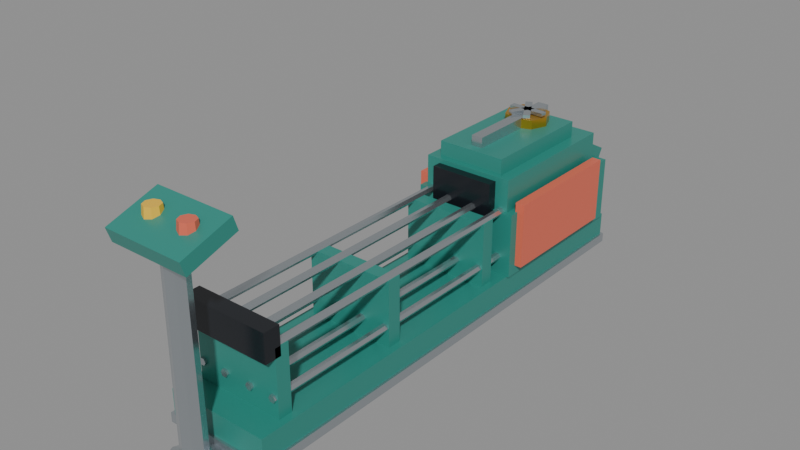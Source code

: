 # Source: cozy_bowling_ball_return.blend  (saved by Blender 5.2.45; exported with 4.5.12 LTS)
import bpy
from mathutils import Matrix  # noqa: F401  (used for matrix-valued properties, if any)

bpy.ops.wm.read_factory_settings(use_empty=True)
scene = bpy.context.scene
scene.name = 'Scene'

# ---- materials (node trees are filled in below, after node groups)
mat_bowling_teal_seafoam = bpy.data.materials.new('Bowling_Teal_Seafoam')
mat_bowling_teal_seafoam.diffuse_color = (0.02624, 0.2542, 0.2086, 1.0)
mat_bowling_coral_pink = bpy.data.materials.new('Bowling_Coral_Pink')
mat_bowling_coral_pink.diffuse_color = (0.7605, 0.1441, 0.08438, 1.0)
mat_bowling_chrome_steel = bpy.data.materials.new('Bowling_Chrome_Steel')
mat_bowling_chrome_steel.diffuse_color = (0.552, 0.5972, 0.6308, 1.0)
mat_bowling_obsidian_ball = bpy.data.materials.new('Bowling_Obsidian_Ball')
mat_bowling_obsidian_ball.diffuse_color = (0.01161, 0.01444, 0.01938, 1.0)
mat_bowling_gold_brass = bpy.data.materials.new('Bowling_Gold_Brass')
mat_bowling_gold_brass.diffuse_color = (0.6867, 0.3813, 0.03955, 1.0)
mat_bowling_bumper_yellow = bpy.data.materials.new('Bowling_Bumper_Yellow')
mat_bowling_bumper_yellow.diffuse_color = (0.8879, 0.5333, 0.03955, 1.0)

# ---- material node trees
mat_bowling_teal_seafoam.use_nodes = True; mat_bowling_teal_seafoam.node_tree.nodes.clear()
_N = mat_bowling_teal_seafoam.node_tree.nodes; _L = mat_bowling_teal_seafoam.node_tree.links
n0 = _N.new('ShaderNodeBsdfPrincipled'); n0.name = 'Principled BSDF'; n0.location = (-200, 100)
n0.inputs[0].default_value = (0.02624, 0.2542, 0.2086, 1.0)
n0.inputs[1].default_value = 0.05
n0.inputs[2].default_value = 0.35
n0.inputs[10].default_value = 0.005
n1 = _N.new('ShaderNodeOutputMaterial'); n1.name = 'Material Output'; n1.location = (200, 100)
_L.new(n0.outputs[0], n1.inputs[0])
n1.is_active_output = True
mat_bowling_coral_pink.use_nodes = True; mat_bowling_coral_pink.node_tree.nodes.clear()
_N = mat_bowling_coral_pink.node_tree.nodes; _L = mat_bowling_coral_pink.node_tree.links
n0 = _N.new('ShaderNodeBsdfPrincipled'); n0.name = 'Principled BSDF'; n0.location = (-200, 100)
n0.inputs[0].default_value = (0.7605, 0.1441, 0.08438, 1.0)
n0.inputs[2].default_value = 0.38
n0.inputs[10].default_value = 0.005
n1 = _N.new('ShaderNodeOutputMaterial'); n1.name = 'Material Output'; n1.location = (200, 100)
_L.new(n0.outputs[0], n1.inputs[0])
n1.is_active_output = True
mat_bowling_chrome_steel.use_nodes = True; mat_bowling_chrome_steel.node_tree.nodes.clear()
_N = mat_bowling_chrome_steel.node_tree.nodes; _L = mat_bowling_chrome_steel.node_tree.links
n0 = _N.new('ShaderNodeBsdfPrincipled'); n0.name = 'Principled BSDF'; n0.location = (-200, 100)
n0.inputs[0].default_value = (0.552, 0.5972, 0.6308, 1.0)
n0.inputs[1].default_value = 0.9
n0.inputs[2].default_value = 0.22
n0.inputs[10].default_value = 0.005
n1 = _N.new('ShaderNodeOutputMaterial'); n1.name = 'Material Output'; n1.location = (200, 100)
_L.new(n0.outputs[0], n1.inputs[0])
n1.is_active_output = True
mat_bowling_obsidian_ball.use_nodes = True; mat_bowling_obsidian_ball.node_tree.nodes.clear()
_N = mat_bowling_obsidian_ball.node_tree.nodes; _L = mat_bowling_obsidian_ball.node_tree.links
n0 = _N.new('ShaderNodeBsdfPrincipled'); n0.name = 'Principled BSDF'; n0.location = (-200, 100)
n0.inputs[0].default_value = (0.01161, 0.01444, 0.01938, 1.0)
n0.inputs[1].default_value = 0.15
n0.inputs[2].default_value = 0.2
n0.inputs[10].default_value = 0.005
n1 = _N.new('ShaderNodeOutputMaterial'); n1.name = 'Material Output'; n1.location = (200, 100)
_L.new(n0.outputs[0], n1.inputs[0])
n1.is_active_output = True
mat_bowling_gold_brass.use_nodes = True; mat_bowling_gold_brass.node_tree.nodes.clear()
_N = mat_bowling_gold_brass.node_tree.nodes; _L = mat_bowling_gold_brass.node_tree.links
n0 = _N.new('ShaderNodeBsdfPrincipled'); n0.name = 'Principled BSDF'; n0.location = (-200, 100)
n0.inputs[0].default_value = (0.6867, 0.3813, 0.03955, 1.0)
n0.inputs[1].default_value = 0.85
n0.inputs[2].default_value = 0.28
n0.inputs[10].default_value = 0.005
n1 = _N.new('ShaderNodeOutputMaterial'); n1.name = 'Material Output'; n1.location = (200, 100)
_L.new(n0.outputs[0], n1.inputs[0])
n1.is_active_output = True
mat_bowling_bumper_yellow.use_nodes = True; mat_bowling_bumper_yellow.node_tree.nodes.clear()
_N = mat_bowling_bumper_yellow.node_tree.nodes; _L = mat_bowling_bumper_yellow.node_tree.links
n0 = _N.new('ShaderNodeBsdfPrincipled'); n0.name = 'Principled BSDF'; n0.location = (-200, 100)
n0.inputs[0].default_value = (0.8879, 0.5333, 0.03955, 1.0)
n0.inputs[2].default_value = 0.42
n0.inputs[10].default_value = 0.005
n1 = _N.new('ShaderNodeOutputMaterial'); n1.name = 'Material Output'; n1.location = (200, 100)
_L.new(n0.outputs[0], n1.inputs[0])
n1.is_active_output = True

# ---- meshes
me_ballreturn_mesh = bpy.data.meshes.new('BallReturn_Mesh')
me_ballreturn_mesh.from_pydata([(-0.22, -1.62, 0.0), (-0.22, -1.62, 0.14), (-0.22, 0.5, 0.14), (-0.22, 0.5, 0.0), (0.22, 0.5, 0.14), (0.22, 0.5, 0.0), (0.22, -1.62, 0.14), (0.22, -1.62, 0.0), (-0.23, -1.63, 0.0), (-0.23, -1.63, 0.04), (-0.23, 0.51, 0.04), (-0.23, 0.51, 0.0), (0.23, 0.51, 0.04), (0.23, 0.51, 0.0), (0.23, -1.63, 0.04), (0.23, -1.63, 0.0), (-0.23, -0.25, 0.14), (-0.23, -0.25, 0.42), (-0.23, 0.47, 0.42), (-0.23, 0.47, 0.14), (0.23, 0.47, 0.42), (0.23, 0.47, 0.14), (0.23, -0.25, 0.42), (0.23, -0.25, 0.14), (-0.2, -0.24, 0.4), (-0.2, -0.24, 0.56), (-0.2, 0.4, 0.56), (-0.2, 0.4, 0.4), (0.2, 0.4, 0.56), (0.2, 0.4, 0.4), (0.2, -0.24, 0.56), (0.2, -0.24, 0.4), (-0.15, -0.22, 0.55), (-0.15, -0.22, 0.63), (-0.15, 0.3, 0.63), (-0.15, 0.3, 0.55), (0.15, 0.3, 0.63), (0.15, 0.3, 0.55), (0.15, -0.22, 0.63), (0.15, -0.22, 0.55), (-0.18, 0.2412, 0.4345), (-0.18, 0.3069, 0.5581), (-0.18, 0.5188, 0.4455), (-0.18, 0.4531, 0.3219), (0.18, 0.5188, 0.4455), (0.18, 0.4531, 0.3219), (0.18, 0.3069, 0.5581), (0.18, 0.2412, 0.4345), (-0.26, -0.21, 0.18), (-0.26, -0.21, 0.46), (-0.26, 0.37, 0.46), (-0.26, 0.37, 0.18), (-0.22, 0.37, 0.46), (-0.22, 0.37, 0.18), (-0.22, -0.21, 0.46), (-0.22, -0.21, 0.18), (0.22, -0.21, 0.18), (0.22, -0.21, 0.46), (0.22, 0.37, 0.46), (0.22, 0.37, 0.18), (0.26, 0.37, 0.46), (0.26, 0.37, 0.18), (0.26, -0.21, 0.46), (0.26, -0.21, 0.18), (-0.025, -0.18, 0.625), (-0.025, -0.18, 0.675), (-0.025, 0.3, 0.675), (-0.025, 0.3, 0.625), (0.025, 0.3, 0.675), (0.025, 0.3, 0.625), (0.025, -0.18, 0.675), (0.025, -0.18, 0.625), (-0.14, -0.28, 0.26), (-0.14, -0.28, 0.54), (-0.14, -0.22, 0.54), (-0.14, -0.22, 0.26), (0.14, -0.22, 0.54), (0.14, -0.22, 0.26), (0.14, -0.28, 0.54), (0.14, -0.28, 0.26), (0.095, 0.18, 0.6), (0.06718, 0.2472, 0.6), (5.817e-18, 0.275, 0.6), (-0.06718, 0.2472, 0.6), (-0.095, 0.18, 0.6), (-0.06718, 0.1128, 0.6), (-1.745e-17, 0.085, 0.6), (0.06718, 0.1128, 0.6), (0.095, 0.18, 0.67), (0.06718, 0.2472, 0.67), (5.817e-18, 0.275, 0.67), (-0.06718, 0.2472, 0.67), (-0.095, 0.18, 0.67), (-0.06718, 0.1128, 0.67), (-1.745e-17, 0.085, 0.67), (0.06718, 0.1128, 0.67), (-0.08, 0.165, 0.6725), (-0.08, 0.165, 0.6875), (-0.08, 0.195, 0.6875), (-0.08, 0.195, 0.6725), (0.08, 0.195, 0.6875), (0.08, 0.195, 0.6725), (0.08, 0.165, 0.6875), (0.08, 0.165, 0.6725), (-0.02701, 0.1032, 0.6725), (-0.02701, 0.1032, 0.6875), (-0.05299, 0.1182, 0.6875), (-0.05299, 0.1182, 0.6725), (0.02701, 0.2568, 0.6875), (0.02701, 0.2568, 0.6725), (0.05299, 0.2418, 0.6875), (0.05299, 0.2418, 0.6725), (0.05299, 0.1182, 0.6725), (0.05299, 0.1182, 0.6875), (0.02701, 0.1032, 0.6875), (0.02701, 0.1032, 0.6725), (-0.05299, 0.2418, 0.6875), (-0.05299, 0.2418, 0.6725), (-0.02701, 0.2568, 0.6875), (-0.02701, 0.2568, 0.6725), (-0.154, -0.22, 0.42), (-0.162, -0.22, 0.4339), (-0.178, -0.22, 0.4339), (-0.186, -0.22, 0.42), (-0.178, -0.22, 0.4061), (-0.162, -0.22, 0.4061), (-0.154, -1.52, 0.42), (-0.162, -1.52, 0.4339), (-0.178, -1.52, 0.4339), (-0.186, -1.52, 0.42), (-0.178, -1.52, 0.4061), (-0.162, -1.52, 0.4061), (-0.044, -0.22, 0.42), (-0.052, -0.22, 0.4339), (-0.068, -0.22, 0.4339), (-0.076, -0.22, 0.42), (-0.068, -0.22, 0.4061), (-0.052, -0.22, 0.4061), (-0.044, -1.52, 0.42), (-0.052, -1.52, 0.4339), (-0.068, -1.52, 0.4339), (-0.076, -1.52, 0.42), (-0.068, -1.52, 0.4061), (-0.052, -1.52, 0.4061), (0.076, -0.22, 0.42), (0.068, -0.22, 0.4339), (0.052, -0.22, 0.4339), (0.044, -0.22, 0.42), (0.052, -0.22, 0.4061), (0.068, -0.22, 0.4061), (0.076, -1.52, 0.42), (0.068, -1.52, 0.4339), (0.052, -1.52, 0.4339), (0.044, -1.52, 0.42), (0.052, -1.52, 0.4061), (0.068, -1.52, 0.4061), (0.186, -0.22, 0.42), (0.178, -0.22, 0.4339), (0.162, -0.22, 0.4339), (0.154, -0.22, 0.42), (0.162, -0.22, 0.4061), (0.178, -0.22, 0.4061), (0.186, -1.52, 0.42), (0.178, -1.52, 0.4339), (0.162, -1.52, 0.4339), (0.154, -1.52, 0.42), (0.162, -1.52, 0.4061), (0.178, -1.52, 0.4061), (-0.154, -0.22, 0.22), (-0.162, -0.22, 0.2339), (-0.178, -0.22, 0.2339), (-0.186, -0.22, 0.22), (-0.178, -0.22, 0.2061), (-0.162, -0.22, 0.2061), (-0.154, -1.52, 0.22), (-0.162, -1.52, 0.2339), (-0.178, -1.52, 0.2339), (-0.186, -1.52, 0.22), (-0.178, -1.52, 0.2061), (-0.162, -1.52, 0.2061), (-0.044, -0.22, 0.22), (-0.052, -0.22, 0.2339), (-0.068, -0.22, 0.2339), (-0.076, -0.22, 0.22), (-0.068, -0.22, 0.2061), (-0.052, -0.22, 0.2061), (-0.044, -1.52, 0.22), (-0.052, -1.52, 0.2339), (-0.068, -1.52, 0.2339), (-0.076, -1.52, 0.22), (-0.068, -1.52, 0.2061), (-0.052, -1.52, 0.2061), (0.076, -0.22, 0.22), (0.068, -0.22, 0.2339), (0.052, -0.22, 0.2339), (0.044, -0.22, 0.22), (0.052, -0.22, 0.2061), (0.068, -0.22, 0.2061), (0.076, -1.52, 0.22), (0.068, -1.52, 0.2339), (0.052, -1.52, 0.2339), (0.044, -1.52, 0.22), (0.052, -1.52, 0.2061), (0.068, -1.52, 0.2061), (0.186, -0.22, 0.22), (0.178, -0.22, 0.2339), (0.162, -0.22, 0.2339), (0.154, -0.22, 0.22), (0.162, -0.22, 0.2061), (0.178, -0.22, 0.2061), (0.186, -1.52, 0.22), (0.178, -1.52, 0.2339), (0.162, -1.52, 0.2339), (0.154, -1.52, 0.22), (0.162, -1.52, 0.2061), (0.178, -1.52, 0.2061), (-0.19, -0.38, 0.14), (-0.19, -0.38, 0.42), (-0.19, -0.32, 0.42), (-0.19, -0.32, 0.14), (0.19, -0.32, 0.42), (0.19, -0.32, 0.14), (0.19, -0.38, 0.42), (0.19, -0.38, 0.14), (-0.19, -0.95, 0.14), (-0.19, -0.95, 0.42), (-0.19, -0.89, 0.42), (-0.19, -0.89, 0.14), (0.19, -0.89, 0.42), (0.19, -0.89, 0.14), (0.19, -0.95, 0.42), (0.19, -0.95, 0.14), (-0.19, -1.51, 0.14), (-0.19, -1.51, 0.42), (-0.19, -1.45, 0.42), (-0.19, -1.45, 0.14), (0.19, -1.45, 0.42), (0.19, -1.45, 0.14), (0.19, -1.51, 0.42), (0.19, -1.51, 0.14), (-0.19, -1.555, 0.38), (-0.19, -1.555, 0.5), (-0.19, -1.485, 0.5), (-0.19, -1.485, 0.38), (0.19, -1.485, 0.5), (0.19, -1.485, 0.38), (0.19, -1.555, 0.5), (0.19, -1.555, 0.38), (0.12, -1.72, 0.0), (0.08485, -1.635, 0.0), (7.348e-18, -1.6, 0.0), (-0.08485, -1.635, 0.0), (-0.12, -1.72, 0.0), (-0.08485, -1.805, 0.0), (-2.204e-17, -1.84, 0.0), (0.08485, -1.805, 0.0), (0.05, -1.72, 0.04), (0.03536, -1.685, 0.04), (3.062e-18, -1.67, 0.04), (-0.03536, -1.685, 0.04), (-0.05, -1.72, 0.04), (-0.03536, -1.755, 0.04), (-9.185e-18, -1.77, 0.04), (0.03536, -1.755, 0.04), (0.045, -1.72, 0.84), (0.03182, -1.688, 0.84), (2.755e-18, -1.675, 0.84), (-0.03182, -1.688, 0.84), (-0.045, -1.72, 0.84), (-0.03182, -1.752, 0.84), (-8.266e-18, -1.765, 0.84), (0.03182, -1.752, 0.84), (-0.17, -1.815, 0.8075), (-0.17, -1.834, 0.8645), (-0.17, -1.625, 0.9325), (-0.17, -1.606, 0.8755), (0.17, -1.625, 0.9325), (0.17, -1.606, 0.8755), (0.17, -1.834, 0.8645), (0.17, -1.815, 0.8075), (-0.044, -1.72, 0.89), (-0.05454, -1.695, 0.89), (-0.08, -1.684, 0.89), (-0.1055, -1.695, 0.89), (-0.116, -1.72, 0.89), (-0.1055, -1.745, 0.89), (-0.08, -1.756, 0.89), (-0.05454, -1.745, 0.89), (-0.048, -1.72, 0.93), (-0.05737, -1.697, 0.93), (-0.08, -1.688, 0.93), (-0.1026, -1.697, 0.93), (-0.112, -1.72, 0.93), (-0.1026, -1.743, 0.93), (-0.08, -1.752, 0.93), (-0.05737, -1.743, 0.93), (0.116, -1.72, 0.89), (0.1055, -1.695, 0.89), (0.08, -1.684, 0.89), (0.05454, -1.695, 0.89), (0.044, -1.72, 0.89), (0.05454, -1.745, 0.89), (0.08, -1.756, 0.89), (0.1055, -1.745, 0.89), (0.112, -1.72, 0.93), (0.1026, -1.697, 0.93), (0.08, -1.688, 0.93), (0.05737, -1.697, 0.93), (0.048, -1.72, 0.93), (0.05737, -1.743, 0.93), (0.08, -1.752, 0.93), (0.1026, -1.743, 0.93)], [], [(0, 1, 2, 3), (3, 2, 4, 5), (5, 4, 6, 7), (7, 6, 1, 0), (3, 5, 7, 0), (4, 2, 1, 6), (8, 9, 10, 11), (11, 10, 12, 13), (13, 12, 14, 15), (15, 14, 9, 8), (11, 13, 15, 8), (12, 10, 9, 14), (16, 17, 18, 19), (19, 18, 20, 21), (21, 20, 22, 23), (23, 22, 17, 16), (19, 21, 23, 16), (20, 18, 17, 22), (24, 25, 26, 27), (27, 26, 28, 29), (29, 28, 30, 31), (31, 30, 25, 24), (27, 29, 31, 24), (28, 26, 25, 30), (32, 33, 34, 35), (35, 34, 36, 37), (37, 36, 38, 39), (39, 38, 33, 32), (35, 37, 39, 32), (36, 34, 33, 38), (40, 41, 42, 43), (43, 42, 44, 45), (45, 44, 46, 47), (47, 46, 41, 40), (43, 45, 47, 40), (44, 42, 41, 46), (48, 49, 50, 51), (51, 50, 52, 53), (53, 52, 54, 55), (55, 54, 49, 48), (51, 53, 55, 48), (52, 50, 49, 54), (56, 57, 58, 59), (59, 58, 60, 61), (61, 60, 62, 63), (63, 62, 57, 56), (59, 61, 63, 56), (60, 58, 57, 62), (64, 65, 66, 67), (67, 66, 68, 69), (69, 68, 70, 71), (71, 70, 65, 64), (67, 69, 71, 64), (68, 66, 65, 70), (72, 73, 74, 75), (75, 74, 76, 77), (77, 76, 78, 79), (79, 78, 73, 72), (75, 77, 79, 72), (76, 74, 73, 78), (80, 81, 89, 88), (81, 82, 90, 89), (82, 83, 91, 90), (83, 84, 92, 91), (84, 85, 93, 92), (85, 86, 94, 93), (86, 87, 95, 94), (87, 80, 88, 95), (87, 86, 85, 84, 83, 82, 81, 80), (88, 89, 90, 91, 92, 93, 94, 95), (96, 97, 98, 99), (99, 98, 100, 101), (101, 100, 102, 103), (103, 102, 97, 96), (99, 101, 103, 96), (100, 98, 97, 102), (104, 105, 106, 107), (107, 106, 108, 109), (109, 108, 110, 111), (111, 110, 105, 104), (107, 109, 111, 104), (108, 106, 105, 110), (112, 113, 114, 115), (115, 114, 116, 117), (117, 116, 118, 119), (119, 118, 113, 112), (115, 117, 119, 112), (116, 114, 113, 118), (120, 121, 127, 126), (121, 122, 128, 127), (122, 123, 129, 128), (123, 124, 130, 129), (124, 125, 131, 130), (125, 120, 126, 131), (125, 124, 123, 122, 121, 120), (126, 127, 128, 129, 130, 131), (132, 133, 139, 138), (133, 134, 140, 139), (134, 135, 141, 140), (135, 136, 142, 141), (136, 137, 143, 142), (137, 132, 138, 143), (137, 136, 135, 134, 133, 132), (138, 139, 140, 141, 142, 143), (144, 145, 151, 150), (145, 146, 152, 151), (146, 147, 153, 152), (147, 148, 154, 153), (148, 149, 155, 154), (149, 144, 150, 155), (149, 148, 147, 146, 145, 144), (150, 151, 152, 153, 154, 155), (156, 157, 163, 162), (157, 158, 164, 163), (158, 159, 165, 164), (159, 160, 166, 165), (160, 161, 167, 166), (161, 156, 162, 167), (161, 160, 159, 158, 157, 156), (162, 163, 164, 165, 166, 167), (168, 169, 175, 174), (169, 170, 176, 175), (170, 171, 177, 176), (171, 172, 178, 177), (172, 173, 179, 178), (173, 168, 174, 179), (173, 172, 171, 170, 169, 168), (174, 175, 176, 177, 178, 179), (180, 181, 187, 186), (181, 182, 188, 187), (182, 183, 189, 188), (183, 184, 190, 189), (184, 185, 191, 190), (185, 180, 186, 191), (185, 184, 183, 182, 181, 180), (186, 187, 188, 189, 190, 191), (192, 193, 199, 198), (193, 194, 200, 199), (194, 195, 201, 200), (195, 196, 202, 201), (196, 197, 203, 202), (197, 192, 198, 203), (197, 196, 195, 194, 193, 192), (198, 199, 200, 201, 202, 203), (204, 205, 211, 210), (205, 206, 212, 211), (206, 207, 213, 212), (207, 208, 214, 213), (208, 209, 215, 214), (209, 204, 210, 215), (209, 208, 207, 206, 205, 204), (210, 211, 212, 213, 214, 215), (216, 217, 218, 219), (219, 218, 220, 221), (221, 220, 222, 223), (223, 222, 217, 216), (219, 221, 223, 216), (220, 218, 217, 222), (224, 225, 226, 227), (227, 226, 228, 229), (229, 228, 230, 231), (231, 230, 225, 224), (227, 229, 231, 224), (228, 226, 225, 230), (232, 233, 234, 235), (235, 234, 236, 237), (237, 236, 238, 239), (239, 238, 233, 232), (235, 237, 239, 232), (236, 234, 233, 238), (240, 241, 242, 243), (243, 242, 244, 245), (245, 244, 246, 247), (247, 246, 241, 240), (243, 245, 247, 240), (244, 242, 241, 246), (248, 249, 257, 256), (249, 250, 258, 257), (250, 251, 259, 258), (251, 252, 260, 259), (252, 253, 261, 260), (253, 254, 262, 261), (254, 255, 263, 262), (255, 248, 256, 263), (256, 257, 265, 264), (257, 258, 266, 265), (258, 259, 267, 266), (259, 260, 268, 267), (260, 261, 269, 268), (261, 262, 270, 269), (262, 263, 271, 270), (263, 256, 264, 271), (255, 254, 253, 252, 251, 250, 249, 248), (264, 265, 266, 267, 268, 269, 270, 271), (272, 273, 274, 275), (275, 274, 276, 277), (277, 276, 278, 279), (279, 278, 273, 272), (275, 277, 279, 272), (276, 274, 273, 278), (280, 281, 289, 288), (281, 282, 290, 289), (282, 283, 291, 290), (283, 284, 292, 291), (284, 285, 293, 292), (285, 286, 294, 293), (286, 287, 295, 294), (287, 280, 288, 295), (287, 286, 285, 284, 283, 282, 281, 280), (288, 289, 290, 291, 292, 293, 294, 295), (296, 297, 305, 304), (297, 298, 306, 305), (298, 299, 307, 306), (299, 300, 308, 307), (300, 301, 309, 308), (301, 302, 310, 309), (302, 303, 311, 310), (303, 296, 304, 311), (303, 302, 301, 300, 299, 298, 297, 296), (304, 305, 306, 307, 308, 309, 310, 311)])
me_ballreturn_mesh.polygons.foreach_set('material_index', [0, 0, 0, 0, 0, 0, 2, 2, 2, 2, 2, 2, 0, 0, 0, 0, 0, 0, 0, 0, 0, 0, 0, 0, 0, 0, 0, 0, 0, 0, 0, 0, 0, 0, 0, 0, 1, 1, 1, 1, 1, 1, 1, 1, 1, 1, 1, 1, 2, 2, 2, 2, 2, 2, 3, 3, 3, 3, 3, 3, 4, 4, 4, 4, 4, 4, 4, 4, 4, 4, 2, 2, 2, 2, 2, 2, 2, 2, 2, 2, 2, 2, 2, 2, 2, 2, 2, 2, 2, 2, 2, 2, 2, 2, 2, 2, 2, 2, 2, 2, 2, 2, 2, 2, 2, 2, 2, 2, 2, 2, 2, 2, 2, 2, 2, 2, 2, 2, 2, 2, 2, 2, 2, 2, 2, 2, 2, 2, 2, 2, 2, 2, 2, 2, 2, 2, 2, 2, 2, 2, 2, 2, 2, 2, 2, 2, 2, 2, 2, 2, 2, 2, 0, 0, 0, 0, 0, 0, 0, 0, 0, 0, 0, 0, 0, 0, 0, 0, 0, 0, 3, 3, 3, 3, 3, 3, 2, 2, 2, 2, 2, 2, 2, 2, 2, 2, 2, 2, 2, 2, 2, 2, 2, 2, 0, 0, 0, 0, 0, 0, 5, 5, 5, 5, 5, 5, 5, 5, 5, 5, 1, 1, 1, 1, 1, 1, 1, 1, 1, 1])
me_ballreturn_mesh.materials.append(mat_bowling_teal_seafoam)
me_ballreturn_mesh.materials.append(mat_bowling_coral_pink)
me_ballreturn_mesh.materials.append(mat_bowling_chrome_steel)
me_ballreturn_mesh.materials.append(mat_bowling_obsidian_ball)
me_ballreturn_mesh.materials.append(mat_bowling_gold_brass)
me_ballreturn_mesh.materials.append(mat_bowling_bumper_yellow)
me_ballreturn_mesh.update()
arm_ballreturn_rig = bpy.data.armatures.new('BallReturn_Rig')  # bones are not reproduced

# ---- objects
ob_ballreturn_rig = bpy.data.objects.new('BallReturn_Rig', arm_ballreturn_rig)
ob_ballreturn_mesh = bpy.data.objects.new('BallReturn_Mesh', me_ballreturn_mesh)
ob_ball_spawn_exit = bpy.data.objects.new('Ball_Spawn_Exit', None)
ob_hand_dryer_vent = bpy.data.objects.new('Hand_Dryer_Vent', None)
ob_btn_bumpers_hit = bpy.data.objects.new('Btn_Bumpers_Hit', None)
ob_btn_reset_hit = bpy.data.objects.new('Btn_Reset_Hit', None)
ob_slot_ball_1 = bpy.data.objects.new('Slot_Ball_1', None)
ob_slot_ball_2 = bpy.data.objects.new('Slot_Ball_2', None)
ob_slot_ball_3 = bpy.data.objects.new('Slot_Ball_3', None)
ob_slot_ball_4 = bpy.data.objects.new('Slot_Ball_4', None)
ob_slot_ball_5 = bpy.data.objects.new('Slot_Ball_5', None)
ob_slot_ball_6 = bpy.data.objects.new('Slot_Ball_6', None)
ob_slot_ball_7 = bpy.data.objects.new('Slot_Ball_7', None)
ob_slot_ball_8 = bpy.data.objects.new('Slot_Ball_8', None)

# ---- transforms, parenting, visibility, modifiers, constraints
ob_ballreturn_rig.location = (0.0, 0.0, 0.0)
ob_ballreturn_mesh.parent = ob_ballreturn_rig
ob_ballreturn_mesh.location = (0.0, 0.0, 0.0)
_vg = ob_ballreturn_mesh.vertex_groups.new(name='Root')
_vg.add([0, 1, 2, 3, 4, 5, 6, 7, 8, 9, 10, 11, 12, 13, 14, 15, 16, 17, 18, 19, 20, 21, 22, 23, 24, 25, 26, 27, 28, 29, 30, 31, 32, 33, 34, 35, 36, 37, 38, 39, 40, 41, 42, 43, 44, 45, 46, 47, 48, 49, 50, 51, 52, 53, 54, 55, 56, 57, 58, 59, 60, 61, 62, 63, 64, 65, 66, 67, 68, 69, 70, 71, 72, 73, 74, 75, 76, 77, 78, 79, 120, 121, 122, 123, 124, 125, 126, 127, 128, 129, 130, 131, 132, 133, 134, 135, 136, 137, 138, 139, 140, 141, 142, 143, 144, 145, 146, 147, 148, 149, 150, 151, 152, 153, 154, 155, 156, 157, 158, 159, 160, 161, 162, 163, 164, 165, 166, 167, 168, 169, 170, 171, 172, 173, 174, 175, 176, 177, 178, 179, 180, 181, 182, 183, 184, 185, 186, 187, 188, 189, 190, 191, 192, 193, 194, 195, 196, 197, 198, 199, 200, 201, 202, 203, 204, 205, 206, 207, 208, 209, 210, 211, 212, 213, 214, 215, 216, 217, 218, 219, 220, 221, 222, 223, 224, 225, 226, 227, 228, 229, 230, 231, 232, 233, 234, 235, 236, 237, 238, 239, 248, 249, 250, 251, 252, 253, 254, 255, 256, 257, 258, 259, 260, 261, 262, 263, 264, 265, 266, 267, 268, 269, 270, 271, 272, 273, 274, 275, 276, 277, 278, 279], 1.0, 'REPLACE')
_vg = ob_ballreturn_mesh.vertex_groups.new(name='Blower_Fan')
_vg.add([80, 81, 82, 83, 84, 85, 86, 87, 88, 89, 90, 91, 92, 93, 94, 95, 96, 97, 98, 99, 100, 101, 102, 103, 104, 105, 106, 107, 108, 109, 110, 111, 112, 113, 114, 115, 116, 117, 118, 119], 1.0, 'REPLACE')
_vg = ob_ballreturn_mesh.vertex_groups.new(name='Ball_Stopper')
_vg.add([240, 241, 242, 243, 244, 245, 246, 247], 1.0, 'REPLACE')
_vg = ob_ballreturn_mesh.vertex_groups.new(name='Btn_Bumpers')
_vg.add([280, 281, 282, 283, 284, 285, 286, 287, 288, 289, 290, 291, 292, 293, 294, 295], 1.0, 'REPLACE')
_vg = ob_ballreturn_mesh.vertex_groups.new(name='Btn_Reset')
_vg.add([296, 297, 298, 299, 300, 301, 302, 303, 304, 305, 306, 307, 308, 309, 310, 311], 1.0, 'REPLACE')
_m = ob_ballreturn_mesh.modifiers.new('Armature', 'ARMATURE')
_m.object = ob_ballreturn_rig
ob_ball_spawn_exit.parent = ob_ballreturn_rig
ob_ball_spawn_exit.matrix_parent_inverse = Matrix(((-1.0, -0.0, 0.0, -0.0), (-0.0, -1.0, 0.0, -0.2), (0.0, -0.0, 1.0, -0.0), (-0.0, 0.0, -0.0, 1.0)))
ob_ball_spawn_exit.location = (0.0, -0.26, 0.46)
ob_ball_spawn_exit.empty_display_size = 0.03
ob_hand_dryer_vent.parent = ob_ballreturn_rig
ob_hand_dryer_vent.matrix_parent_inverse = Matrix(((-1.0, -0.0, 0.0, -0.0), (-0.0, -1.0, 0.0, -0.2), (0.0, -0.0, 1.0, -0.0), (-0.0, 0.0, -0.0, 1.0)))
ob_hand_dryer_vent.location = (0.0, 0.18, 0.68)
ob_hand_dryer_vent.empty_display_size = 0.03
ob_btn_bumpers_hit.parent = ob_ballreturn_rig
ob_btn_bumpers_hit.matrix_parent_inverse = Matrix(((1.0, -8.742e-08, 0.0, 0.08), (-0.0, 0.0, 1.0, -0.94), (-8.742e-08, -1.0, 0.0, -1.72), (-0.0, 0.0, -0.0, 1.0)))
ob_btn_bumpers_hit.location = (-0.08, -1.72, 0.93)
ob_btn_bumpers_hit.empty_display_size = 0.03
ob_btn_reset_hit.parent = ob_ballreturn_rig
ob_btn_reset_hit.matrix_parent_inverse = Matrix(((1.0, -8.742e-08, 0.0, -0.08), (-0.0, 0.0, 1.0, -0.94), (-8.742e-08, -1.0, 0.0, -1.72), (-0.0, 0.0, -0.0, 1.0)))
ob_btn_reset_hit.location = (0.08, -1.72, 0.93)
ob_btn_reset_hit.empty_display_size = 0.03
ob_slot_ball_1.parent = ob_ballreturn_rig
ob_slot_ball_1.matrix_parent_inverse = Matrix(((-1.0, -0.0, 0.0, -0.0), (-0.0, -1.0, 0.0, -0.2), (0.0, -0.0, 1.0, -0.0), (-0.0, 0.0, -0.0, 1.0)))
ob_slot_ball_1.location = (-0.115, -0.48, 0.52)
ob_slot_ball_1.empty_display_size = 0.03
ob_slot_ball_2.parent = ob_ballreturn_rig
ob_slot_ball_2.matrix_parent_inverse = Matrix(((-1.0, -0.0, 0.0, -0.0), (-0.0, -1.0, 0.0, -0.2), (0.0, -0.0, 1.0, -0.0), (-0.0, 0.0, -0.0, 1.0)))
ob_slot_ball_2.location = (-0.115, -0.76, 0.52)
ob_slot_ball_2.empty_display_size = 0.03
ob_slot_ball_3.parent = ob_ballreturn_rig
ob_slot_ball_3.matrix_parent_inverse = Matrix(((-1.0, -0.0, 0.0, -0.0), (-0.0, -1.0, 0.0, -0.2), (0.0, -0.0, 1.0, -0.0), (-0.0, 0.0, -0.0, 1.0)))
ob_slot_ball_3.location = (-0.115, -1.04, 0.52)
ob_slot_ball_3.empty_display_size = 0.03
ob_slot_ball_4.parent = ob_ballreturn_rig
ob_slot_ball_4.matrix_parent_inverse = Matrix(((-1.0, -0.0, 0.0, -0.0), (-0.0, -1.0, 0.0, -0.2), (0.0, -0.0, 1.0, -0.0), (-0.0, 0.0, -0.0, 1.0)))
ob_slot_ball_4.location = (-0.115, -1.32, 0.52)
ob_slot_ball_4.empty_display_size = 0.03
ob_slot_ball_5.parent = ob_ballreturn_rig
ob_slot_ball_5.matrix_parent_inverse = Matrix(((-1.0, -0.0, 0.0, -0.0), (-0.0, -1.0, 0.0, -0.2), (0.0, -0.0, 1.0, -0.0), (-0.0, 0.0, -0.0, 1.0)))
ob_slot_ball_5.location = (0.115, -0.48, 0.52)
ob_slot_ball_5.empty_display_size = 0.03
ob_slot_ball_6.parent = ob_ballreturn_rig
ob_slot_ball_6.matrix_parent_inverse = Matrix(((-1.0, -0.0, 0.0, -0.0), (-0.0, -1.0, 0.0, -0.2), (0.0, -0.0, 1.0, -0.0), (-0.0, 0.0, -0.0, 1.0)))
ob_slot_ball_6.location = (0.115, -0.76, 0.52)
ob_slot_ball_6.empty_display_size = 0.03
ob_slot_ball_7.parent = ob_ballreturn_rig
ob_slot_ball_7.matrix_parent_inverse = Matrix(((-1.0, -0.0, 0.0, -0.0), (-0.0, -1.0, 0.0, -0.2), (0.0, -0.0, 1.0, -0.0), (-0.0, 0.0, -0.0, 1.0)))
ob_slot_ball_7.location = (0.115, -1.04, 0.52)
ob_slot_ball_7.empty_display_size = 0.03
ob_slot_ball_8.parent = ob_ballreturn_rig
ob_slot_ball_8.matrix_parent_inverse = Matrix(((-1.0, -0.0, 0.0, -0.0), (-0.0, -1.0, 0.0, -0.2), (0.0, -0.0, 1.0, -0.0), (-0.0, 0.0, -0.0, 1.0)))
ob_slot_ball_8.location = (0.115, -1.32, 0.52)
ob_slot_ball_8.empty_display_size = 0.03

# ---- collection membership
scene.collection.objects.link(ob_ballreturn_rig)
scene.collection.objects.link(ob_ballreturn_mesh)
scene.collection.objects.link(ob_ball_spawn_exit)
scene.collection.objects.link(ob_hand_dryer_vent)
scene.collection.objects.link(ob_btn_bumpers_hit)
scene.collection.objects.link(ob_btn_reset_hit)
scene.collection.objects.link(ob_slot_ball_1)
scene.collection.objects.link(ob_slot_ball_2)
scene.collection.objects.link(ob_slot_ball_3)
scene.collection.objects.link(ob_slot_ball_4)
scene.collection.objects.link(ob_slot_ball_5)
scene.collection.objects.link(ob_slot_ball_6)
scene.collection.objects.link(ob_slot_ball_7)
scene.collection.objects.link(ob_slot_ball_8)

# ---- scene / render settings (as saved in the file)
scene.frame_start = 1; scene.frame_end = 250; scene.frame_set(1)
scene.render.engine = 'BLENDER_EEVEE_NEXT'
scene.render.fps = 30
scene.render.bake_bias = 0.0
scene.render.bake_samples = 0
scene.render.compositor_device = 'GPU'
scene.eevee.use_volume_custom_range = False
scene.eevee.fast_gi_thickness_near = 0.1
scene.eevee.fast_gi_thickness_far = 0.0
scene.eevee.ray_tracing_options.screen_trace_thickness = 0.1
bpy.context.view_layer.update()

# ---- added for rendering (the .blend has no active camera and no usable light): camera, sun + grey world if the file has none
cam_auto = bpy.data.cameras.new('AutoCamera')
cam_auto.lens = 50.0
cam_auto.sensor_width = 36.0
cam_auto.clip_end = 1000.0
ob_auto_camera = bpy.data.objects.new('AutoCamera', cam_auto)
scene.collection.objects.link(ob_auto_camera)
ob_auto_camera.location = (2.3956, -3.53531, 2.38274)
ob_auto_camera.rotation_euler = (1.09748, -7.21219e-08, 0.694738)
scene.camera = ob_auto_camera
light_auto_sun = bpy.data.lights.new('AutoSun', 'SUN')
light_auto_sun.energy = 3.0
light_auto_sun.angle = 0.0523599
ob_auto_sun = bpy.data.objects.new('AutoSun', light_auto_sun)
scene.collection.objects.link(ob_auto_sun)
ob_auto_sun.rotation_euler = (0.872665, 0.174533, 0.523599)
if scene.world is None:
    world_auto = bpy.data.worlds.new('AutoWorld')
    world_auto.color = (0.3, 0.3, 0.3)
    scene.world = world_auto
bpy.context.view_layer.update()
